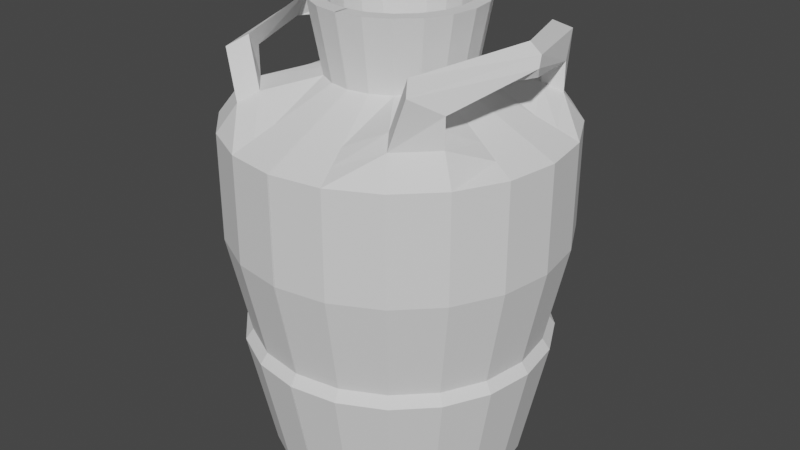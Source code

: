 # Source: vaso1.blend  (saved by Blender 3.2.14; exported with 4.5.12 LTS)
import bpy
from mathutils import Matrix  # noqa: F401  (used for matrix-valued properties, if any)

bpy.ops.wm.read_factory_settings(use_empty=True)
scene = bpy.context.scene
scene.name = 'Scene'

# ---- collections
col_collection = bpy.data.collections.new('Collection'); scene.collection.children.link(col_collection)

# ---- world
world_world = bpy.data.worlds.new('World'); scene.world = world_world
world_world.use_nodes = True; world_world.node_tree.nodes.clear()
_N = world_world.node_tree.nodes; _L = world_world.node_tree.links
n0 = _N.new('ShaderNodeOutputWorld'); n0.name = 'World Output'; n0.location = (300, 300)
n1 = _N.new('ShaderNodeBackground'); n1.name = 'Background'; n1.location = (10, 300)
n1.inputs[0].default_value = (0.05088, 0.05088, 0.05088, 1.0)
_L.new(n1.outputs[0], n0.inputs[0])
n0.is_active_output = True
world_world.color = (0.05088, 0.05088, 0.05088)
world_world.use_sun_shadow = False
world_world.sun_shadow_jitter_overblur = 0.0

# ---- meshes
me_cylinder = bpy.data.meshes.new('Cylinder')
me_cylinder.from_pydata([(-0.001852, 0.6362, -1.025), (-0.001591, 0.8665, 1.0), (0.236, 0.5983, -1.025), (0.3074, 0.8172, 1.0), (0.4504, 0.4887, -1.025), (0.586, 0.6748, 1.0), (0.6205, 0.3182, -1.025), (0.807, 0.4533, 1.0), (0.7296, 0.1035, -1.025), (0.9487, 0.1744, 1.0), (0.767, -0.1344, -1.025), (0.9973, -0.1347, 1.0), (0.7291, -0.3722, -1.025), (0.948, -0.4436, 1.0), (0.6195, -0.5867, -1.025), (0.8056, -0.7222, 1.0), (0.449, -0.7568, -1.025), (0.5841, -0.9432, 1.0), (0.2343, -0.8659, -1.025), (0.3052, -1.085, 1.0), (-0.003601, -0.9033, -1.025), (-0.003862, -1.134, 1.0), (-0.001591, 0.8665, 0.3693), (0.3074, 0.8172, 0.3693), (0.586, 0.6748, 0.3693), (0.807, 0.4533, 0.3693), (0.9487, 0.1744, 0.3693), (0.9973, -0.1347, 0.3693), (0.948, -0.4436, 0.3693), (0.8056, -0.7222, 0.3693), (0.5841, -0.9432, 0.3693), (0.3052, -1.085, 0.3693), (-0.003862, -1.134, 0.3693), (-0.002252, 0.2843, 1.271), (-0.003201, -0.5514, 1.271), (0.1259, -0.5311, 1.271), (0.2425, -0.4718, 1.271), (0.335, -0.3795, 1.271), (0.3945, -0.2631, 1.271), (0.4151, -0.134, 1.271), (0.3948, -0.004881, 1.271), (0.3356, 0.1117, 1.271), (0.2432, 0.2042, 1.271), (0.1268, 0.2637, 1.271), (-0.002166, 0.3604, 1.69), (-0.003288, -0.6275, 1.69), (0.1494, -0.6035, 1.69), (0.2872, -0.5335, 1.69), (0.3966, -0.4243, 1.69), (0.4669, -0.2867, 1.69), (0.4912, -0.1341, 1.69), (0.4672, 0.01857, 1.69), (0.3972, 0.1563, 1.69), (0.2881, 0.2658, 1.69), (0.1504, 0.3361, 1.69), (-0.002261, 0.2763, 1.69), (-0.003192, -0.5434, 1.69), (0.1235, -0.5235, 1.69), (0.2378, -0.4654, 1.69), (0.3286, -0.3748, 1.69), (0.3869, -0.2606, 1.69), (0.4072, -0.134, 1.69), (0.3872, -0.007326, 1.69), (0.3291, 0.107, 1.69), (0.2386, 0.1978, 1.69), (0.1244, 0.2561, 1.69), (-0.002379, 0.1727, 0.59), (-0.003074, -0.4398, 0.59), (0.09159, -0.4249, 0.59), (0.177, -0.3815, 0.59), (0.2449, -0.3138, 0.59), (0.2885, -0.2285, 0.59), (0.3035, -0.1339, 0.59), (0.2887, -0.03923, 0.59), (0.2453, 0.0462, 0.59), (0.1776, 0.114, 0.59), (0.09225, 0.1576, 0.59), (-0.001867, 0.623, 1.113), (-0.003586, -0.8901, 1.113), (0.2302, -0.8533, 1.113), (0.4413, -0.7461, 1.215), (0.6088, -0.5789, 1.215), (0.7165, -0.3681, 1.113), (0.7538, -0.1344, 1.113), (0.717, 0.09942, 1.113), (0.6098, 0.3104, 1.215), (0.4426, 0.478, 1.215), (0.2319, 0.5857, 1.113), (-0.001729, 0.7447, 1.057), (-0.003724, -1.012, 1.057), (0.2677, -0.9691, 1.057), (0.5127, -0.8447, 1.159), (0.7072, -0.6506, 1.159), (0.8322, -0.4059, 1.057), (0.8755, -0.1345, 1.057), (0.8329, 0.1369, 1.057), (0.7084, 0.3819, 1.159), (0.5143, 0.5764, 1.159), (0.2696, 0.7014, 1.057), (0.531, -0.7171, 1.496), (0.6088, -0.5789, 1.39), (0.6098, 0.3104, 1.39), (0.5323, 0.507, 1.496), (0.6024, -0.8156, 1.44), (0.7072, -0.6506, 1.333), (0.7084, 0.3819, 1.333), (0.604, 0.6054, 1.44), (-0.00168, 0.7885, -0.2899), (0.2832, 0.743, -0.2899), (0.5401, 0.6117, -0.2899), (0.7438, 0.4075, -0.2899), (0.8745, 0.1504, -0.2899), (0.9193, -0.1346, -0.2899), (0.8738, -0.4194, -0.2899), (0.7426, -0.6763, -0.2899), (0.5384, -0.8801, -0.2899), (0.2812, -1.011, -0.2899), (-0.003774, -1.056, -0.2899), (-0.001731, 0.7429, -0.2276), (0.2691, 0.6997, -0.2276), (0.5132, 0.5749, -0.2276), (0.7069, 0.3808, -0.2276), (0.8311, 0.1363, -0.2276), (0.8737, -0.1345, -0.2276), (0.8305, -0.4053, -0.2276), (0.7058, -0.6495, -0.2276), (0.5116, -0.8432, -0.2276), (0.2672, -0.9674, -0.2276), (-0.003722, -1.01, -0.2276), (0.8203, -0.03482, 1.497), (0.7488, -0.03473, 1.554), (0.8451, -0.08991, 1.446), (0.8265, -0.06396, 1.39), (0.001852, 0.6362, -1.025), (0.001591, 0.8665, 1.0), (-0.236, 0.5983, -1.025), (-0.3074, 0.8172, 1.0), (-0.4504, 0.4887, -1.025), (-0.586, 0.6748, 1.0), (-0.6205, 0.3182, -1.025), (-0.807, 0.4533, 1.0), (-0.7296, 0.1035, -1.025), (-0.9487, 0.1744, 1.0), (-0.767, -0.1344, -1.025), (-0.9973, -0.1347, 1.0), (-0.7291, -0.3722, -1.025), (-0.948, -0.4436, 1.0), (-0.6195, -0.5867, -1.025), (-0.8056, -0.7222, 1.0), (-0.449, -0.7568, -1.025), (-0.5841, -0.9432, 1.0), (-0.2343, -0.8659, -1.025), (-0.3052, -1.085, 1.0), (0.003601, -0.9033, -1.025), (0.003862, -1.134, 1.0), (0.001591, 0.8665, 0.3693), (-0.3074, 0.8172, 0.3693), (-0.586, 0.6748, 0.3693), (-0.807, 0.4533, 0.3693), (-0.9487, 0.1744, 0.3693), (-0.9973, -0.1347, 0.3693), (-0.948, -0.4436, 0.3693), (-0.8056, -0.7222, 0.3693), (-0.5841, -0.9432, 0.3693), (-0.3052, -1.085, 0.3693), (0.003862, -1.134, 0.3693), (0.002252, 0.2843, 1.271), (0.003201, -0.5514, 1.271), (-0.1259, -0.5311, 1.271), (-0.2425, -0.4718, 1.271), (-0.335, -0.3795, 1.271), (-0.3945, -0.2631, 1.271), (-0.4151, -0.134, 1.271), (-0.3948, -0.004881, 1.271), (-0.3356, 0.1117, 1.271), (-0.2432, 0.2042, 1.271), (-0.1268, 0.2637, 1.271), (0.002166, 0.3604, 1.69), (0.003288, -0.6275, 1.69), (-0.1494, -0.6035, 1.69), (-0.2872, -0.5335, 1.69), (-0.3966, -0.4243, 1.69), (-0.4669, -0.2867, 1.69), (-0.4912, -0.1341, 1.69), (-0.4672, 0.01857, 1.69), (-0.3972, 0.1563, 1.69), (-0.2881, 0.2658, 1.69), (-0.1504, 0.3361, 1.69), (0.002261, 0.2763, 1.69), (0.003192, -0.5434, 1.69), (-0.1235, -0.5235, 1.69), (-0.2378, -0.4654, 1.69), (-0.3286, -0.3748, 1.69), (-0.3869, -0.2606, 1.69), (-0.4072, -0.134, 1.69), (-0.3872, -0.007326, 1.69), (-0.3291, 0.107, 1.69), (-0.2386, 0.1978, 1.69), (-0.1244, 0.2561, 1.69), (0.002379, 0.1727, 0.59), (0.003074, -0.4398, 0.59), (-0.09159, -0.4249, 0.59), (-0.177, -0.3815, 0.59), (-0.2449, -0.3138, 0.59), (-0.2885, -0.2285, 0.59), (-0.3035, -0.1339, 0.59), (-0.2887, -0.03923, 0.59), (-0.2453, 0.0462, 0.59), (-0.1776, 0.114, 0.59), (-0.09225, 0.1576, 0.59), (0.001867, 0.623, 1.113), (0.003586, -0.8901, 1.113), (-0.2302, -0.8533, 1.113), (-0.4413, -0.7461, 1.215), (-0.6088, -0.5789, 1.215), (-0.7165, -0.3681, 1.113), (-0.7538, -0.1344, 1.113), (-0.717, 0.09942, 1.113), (-0.6098, 0.3104, 1.215), (-0.4426, 0.478, 1.215), (-0.2319, 0.5857, 1.113), (0.001729, 0.7447, 1.057), (0.003724, -1.012, 1.057), (-0.2677, -0.9691, 1.057), (-0.5127, -0.8447, 1.159), (-0.7072, -0.6506, 1.159), (-0.8322, -0.4059, 1.057), (-0.8755, -0.1345, 1.057), (-0.8329, 0.1369, 1.057), (-0.7084, 0.3819, 1.159), (-0.5143, 0.5764, 1.159), (-0.2696, 0.7014, 1.057), (-0.531, -0.7171, 1.496), (-0.6088, -0.5789, 1.39), (-0.6098, 0.3104, 1.39), (-0.5323, 0.507, 1.496), (-0.6024, -0.8156, 1.44), (-0.7072, -0.6506, 1.333), (-0.7084, 0.3819, 1.333), (-0.604, 0.6054, 1.44), (0.00168, 0.7885, -0.2899), (-0.2832, 0.743, -0.2899), (-0.5401, 0.6117, -0.2899), (-0.7438, 0.4075, -0.2899), (-0.8745, 0.1504, -0.2899), (-0.9193, -0.1346, -0.2899), (-0.8738, -0.4194, -0.2899), (-0.7426, -0.6763, -0.2899), (-0.5384, -0.8801, -0.2899), (-0.2812, -1.011, -0.2899), (0.003774, -1.056, -0.2899), (0.001731, 0.7429, -0.2276), (-0.2691, 0.6997, -0.2276), (-0.5132, 0.5749, -0.2276), (-0.7069, 0.3808, -0.2276), (-0.8311, 0.1363, -0.2276), (-0.8737, -0.1345, -0.2276), (-0.8305, -0.4053, -0.2276), (-0.7058, -0.6495, -0.2276), (-0.5116, -0.8432, -0.2276), (-0.2672, -0.9674, -0.2276), (0.003722, -1.01, -0.2276), (-0.8203, -0.03482, 1.497), (-0.7488, -0.03473, 1.554), (-0.8451, -0.08991, 1.446), (-0.8265, -0.06396, 1.39)], [], [(22, 1, 3, 23), (23, 3, 5, 24), (24, 5, 7, 25), (25, 7, 9, 26), (26, 9, 11, 27), (27, 11, 13, 28), (28, 13, 15, 29), (29, 15, 17, 30), (30, 17, 19, 31), (31, 19, 21, 32), (37, 38, 49, 48), (127, 31, 32, 128), (126, 30, 31, 127), (125, 29, 30, 126), (124, 28, 29, 125), (123, 27, 28, 124), (122, 26, 27, 123), (121, 25, 26, 122), (120, 24, 25, 121), (119, 23, 24, 120), (118, 22, 23, 119), (78, 79, 35, 34), (79, 80, 36, 35), (80, 81, 37, 36), (81, 82, 38, 37), (82, 83, 39, 38), (83, 84, 40, 39), (84, 85, 41, 40), (85, 86, 42, 41), (86, 87, 43, 42), (87, 77, 33, 43), (38, 39, 50, 49), (43, 33, 44, 54), (39, 40, 51, 50), (40, 41, 52, 51), (41, 42, 53, 52), (34, 35, 46, 45), (42, 43, 54, 53), (35, 36, 47, 46), (36, 37, 48, 47), (45, 46, 57, 56), (46, 47, 58, 57), (47, 48, 59, 58), (48, 49, 60, 59), (49, 50, 61, 60), (50, 51, 62, 61), (51, 52, 63, 62), (52, 53, 64, 63), (53, 54, 65, 64), (54, 44, 55, 65), (56, 57, 68, 67), (57, 58, 69, 68), (58, 59, 70, 69), (59, 60, 71, 70), (60, 61, 72, 71), (61, 62, 73, 72), (62, 63, 74, 73), (63, 64, 75, 74), (64, 65, 76, 75), (65, 55, 66, 76), (98, 88, 77, 87), (97, 98, 87, 86), (92, 81, 100, 104), (95, 96, 85, 84), (94, 95, 84, 83), (93, 94, 83, 82), (92, 93, 82, 81), (91, 92, 104, 103), (90, 91, 80, 79), (89, 90, 79, 78), (81, 80, 99, 100), (80, 91, 103, 99), (21, 19, 90, 89), (19, 17, 91, 90), (17, 15, 92, 91), (15, 13, 93, 92), (13, 11, 94, 93), (11, 9, 95, 94), (9, 7, 96, 95), (7, 5, 97, 96), (5, 3, 98, 97), (3, 1, 88, 98), (105, 106, 102, 101), (103, 104, 100, 99), (86, 85, 101, 102), (85, 96, 105, 101), (96, 97, 106, 105), (97, 86, 102, 106), (0, 107, 108, 2), (2, 108, 109, 4), (4, 109, 110, 6), (6, 110, 111, 8), (8, 111, 112, 10), (10, 112, 113, 12), (12, 113, 114, 14), (14, 114, 115, 16), (16, 115, 116, 18), (18, 116, 117, 20), (107, 118, 119, 108), (108, 119, 120, 109), (109, 120, 121, 110), (110, 121, 122, 111), (111, 122, 123, 112), (112, 123, 124, 113), (113, 124, 125, 114), (114, 125, 126, 115), (115, 126, 127, 116), (116, 127, 128, 117), (129, 103, 99, 130), (131, 104, 103, 129), (130, 99, 100, 132), (131, 105, 101, 132), (104, 131, 132, 100), (102, 130, 132, 101), (105, 131, 129, 106), (106, 129, 130, 102), (0, 2, 18, 20), (2, 4, 16, 18), (4, 6, 14, 16), (6, 8, 12, 14), (10, 12, 8), (155, 156, 136, 134), (156, 157, 138, 136), (157, 158, 140, 138), (158, 159, 142, 140), (159, 160, 144, 142), (160, 161, 146, 144), (161, 162, 148, 146), (162, 163, 150, 148), (163, 164, 152, 150), (164, 165, 154, 152), (170, 181, 182, 171), (260, 261, 165, 164), (259, 260, 164, 163), (258, 259, 163, 162), (257, 258, 162, 161), (256, 257, 161, 160), (255, 256, 160, 159), (254, 255, 159, 158), (253, 254, 158, 157), (252, 253, 157, 156), (251, 252, 156, 155), (211, 167, 168, 212), (212, 168, 169, 213), (213, 169, 170, 214), (214, 170, 171, 215), (215, 171, 172, 216), (216, 172, 173, 217), (217, 173, 174, 218), (218, 174, 175, 219), (219, 175, 176, 220), (220, 176, 166, 210), (171, 182, 183, 172), (176, 187, 177, 166), (172, 183, 184, 173), (173, 184, 185, 174), (174, 185, 186, 175), (167, 178, 179, 168), (175, 186, 187, 176), (168, 179, 180, 169), (169, 180, 181, 170), (178, 189, 190, 179), (179, 190, 191, 180), (180, 191, 192, 181), (181, 192, 193, 182), (182, 193, 194, 183), (183, 194, 195, 184), (184, 195, 196, 185), (185, 196, 197, 186), (186, 197, 198, 187), (187, 198, 188, 177), (189, 200, 201, 190), (190, 201, 202, 191), (191, 202, 203, 192), (192, 203, 204, 193), (193, 204, 205, 194), (194, 205, 206, 195), (195, 206, 207, 196), (196, 207, 208, 197), (197, 208, 209, 198), (198, 209, 199, 188), (231, 220, 210, 221), (230, 219, 220, 231), (225, 237, 233, 214), (228, 217, 218, 229), (227, 216, 217, 228), (226, 215, 216, 227), (225, 214, 215, 226), (224, 236, 237, 225), (223, 212, 213, 224), (222, 211, 212, 223), (214, 233, 232, 213), (213, 232, 236, 224), (154, 222, 223, 152), (152, 223, 224, 150), (150, 224, 225, 148), (148, 225, 226, 146), (146, 226, 227, 144), (144, 227, 228, 142), (142, 228, 229, 140), (140, 229, 230, 138), (138, 230, 231, 136), (136, 231, 221, 134), (238, 234, 235, 239), (236, 232, 233, 237), (219, 235, 234, 218), (218, 234, 238, 229), (229, 238, 239, 230), (230, 239, 235, 219), (133, 135, 241, 240), (135, 137, 242, 241), (137, 139, 243, 242), (139, 141, 244, 243), (141, 143, 245, 244), (143, 145, 246, 245), (145, 147, 247, 246), (147, 149, 248, 247), (149, 151, 249, 248), (151, 153, 250, 249), (240, 241, 252, 251), (241, 242, 253, 252), (242, 243, 254, 253), (243, 244, 255, 254), (244, 245, 256, 255), (245, 246, 257, 256), (246, 247, 258, 257), (247, 248, 259, 258), (248, 249, 260, 259), (249, 250, 261, 260), (262, 263, 232, 236), (264, 262, 236, 237), (263, 265, 233, 232), (264, 265, 234, 238), (237, 233, 265, 264), (235, 234, 265, 263), (238, 239, 262, 264), (239, 235, 263, 262), (133, 153, 151, 135), (135, 151, 149, 137), (137, 149, 147, 139), (139, 147, 145, 141), (143, 141, 145)])
_uv = me_cylinder.uv_layers.new(name='UVMap')
_uv.uv.foreach_set('vector', [0.95, 0.8423, 0.95, 1.0, 0.9, 1.0, 0.9, 0.8423, 0.9, 0.8423, 0.9, 1.0, 0.85, 1.0, 0.85, 0.8423, 0.85, 0.8423, 0.85, 1.0, 0.8, 1.0, 0.8, 0.8423, 0.8, 0.8423, 0.8, 1.0, 0.75, 1.0, 0.75, 0.8423, 0.75, 0.8423, 0.75, 1.0, 0.7, 1.0, 0.7, 0.8423, 0.7, 0.8423, 0.7, 1.0, 0.65, 1.0, 0.65, 0.8423, 0.65, 0.8423, 0.65, 1.0, 0.6, 1.0, 0.6, 0.8423, 0.6, 0.8423, 0.6, 1.0, 0.55, 1.0, 0.55, 0.8423, 0.55, 0.8423, 0.55, 1.0, 0.5, 1.0, 0.5, 0.8423, 0.5, 0.8423, 0.5, 1.0, 0.45, 1.0, 0.45, 0.8423, 0.3089, 0.1689, 0.3311, 0.1911, 0.3311, 0.1911, 0.3089, 0.1689, 0.5, 0.6931, 0.5, 0.8423, 0.45, 0.8423, 0.45, 0.6931, 0.55, 0.6931, 0.55, 0.8423, 0.5, 0.8423, 0.5, 0.6931, 0.6, 0.6931, 0.6, 0.8423, 0.55, 0.8423, 0.55, 0.6931, 0.65, 0.6931, 0.65, 0.8423, 0.6, 0.8423, 0.6, 0.6931, 0.7, 0.6931, 0.7, 0.8423, 0.65, 0.8423, 0.65, 0.6931, 0.75, 0.6931, 0.75, 0.8423, 0.7, 0.8423, 0.7, 0.6931, 0.8, 0.6931, 0.8, 0.8423, 0.75, 0.8423, 0.75, 0.6931, 0.85, 0.6931, 0.85, 0.8423, 0.8, 0.8423, 0.8, 0.6931, 0.9, 0.6931, 0.9, 0.8423, 0.85, 0.8423, 0.85, 0.6931, 0.95, 0.6931, 0.95, 0.8423, 0.9, 0.8423, 0.9, 0.6931, 0.1939, 0.07732, 0.25, 0.06843, 0.25, 0.1497, 0.219, 0.1546, 0.25, 0.06843, 0.3061, 0.07732, 0.281, 0.1546, 0.25, 0.1497, 0.3061, 0.07732, 0.3567, 0.1031, 0.3089, 0.1689, 0.281, 0.1546, 0.3567, 0.1031, 0.3969, 0.1433, 0.3311, 0.1911, 0.3089, 0.1689, 0.3969, 0.1433, 0.4227, 0.1939, 0.3454, 0.219, 0.3311, 0.1911, 0.4227, 0.1939, 0.4316, 0.25, 0.3503, 0.25, 0.3454, 0.219, 0.4316, 0.25, 0.4227, 0.3061, 0.3454, 0.281, 0.3503, 0.25, 0.4227, 0.3061, 0.3969, 0.3567, 0.3311, 0.3089, 0.3454, 0.281, 0.3969, 0.3567, 0.3567, 0.3969, 0.3089, 0.3311, 0.3311, 0.3089, 0.3567, 0.3969, 0.3061, 0.4227, 0.281, 0.3454, 0.3089, 0.3311, 0.3311, 0.1911, 0.3454, 0.219, 0.3454, 0.219, 0.3311, 0.1911, 0.3089, 0.3311, 0.281, 0.3454, 0.281, 0.3454, 0.3089, 0.3311, 0.3454, 0.219, 0.3503, 0.25, 0.3503, 0.25, 0.3454, 0.219, 0.3503, 0.25, 0.3454, 0.281, 0.3454, 0.281, 0.3503, 0.25, 0.3454, 0.281, 0.3311, 0.3089, 0.3311, 0.3089, 0.3454, 0.281, 0.219, 0.1546, 0.25, 0.1497, 0.25, 0.1497, 0.219, 0.1546, 0.3311, 0.3089, 0.3089, 0.3311, 0.3089, 0.3311, 0.3311, 0.3089, 0.25, 0.1497, 0.281, 0.1546, 0.281, 0.1546, 0.25, 0.1497, 0.281, 0.1546, 0.3089, 0.1689, 0.3089, 0.1689, 0.281, 0.1546, 0.219, 0.1546, 0.25, 0.1497, 0.25, 0.1668, 0.2243, 0.1709, 0.25, 0.1497, 0.281, 0.1546, 0.2757, 0.1709, 0.25, 0.1668, 0.281, 0.1546, 0.3089, 0.1689, 0.2989, 0.1827, 0.2757, 0.1709, 0.3089, 0.1689, 0.3311, 0.1911, 0.3173, 0.2011, 0.2989, 0.1827, 0.3311, 0.1911, 0.3454, 0.219, 0.3291, 0.2243, 0.3173, 0.2011, 0.3454, 0.219, 0.3503, 0.25, 0.3332, 0.25, 0.3291, 0.2243, 0.3503, 0.25, 0.3454, 0.281, 0.3291, 0.2757, 0.3332, 0.25, 0.3454, 0.281, 0.3311, 0.3089, 0.3173, 0.2989, 0.3291, 0.2757, 0.3311, 0.3089, 0.3089, 0.3311, 0.2989, 0.3173, 0.3173, 0.2989, 0.3089, 0.3311, 0.281, 0.3454, 0.2757, 0.3291, 0.2989, 0.3173, 0.2243, 0.1709, 0.25, 0.1668, 0.25, 0.1765, 0.2273, 0.1801, 0.25, 0.1668, 0.2757, 0.1709, 0.2727, 0.1801, 0.25, 0.1765, 0.2757, 0.1709, 0.2989, 0.1827, 0.2932, 0.1905, 0.2727, 0.1801, 0.2989, 0.1827, 0.3173, 0.2011, 0.3095, 0.2068, 0.2932, 0.1905, 0.3173, 0.2011, 0.3291, 0.2243, 0.3199, 0.2273, 0.3095, 0.2068, 0.3291, 0.2243, 0.3332, 0.25, 0.3235, 0.25, 0.3199, 0.2273, 0.3332, 0.25, 0.3291, 0.2757, 0.3199, 0.2727, 0.3235, 0.25, 0.3291, 0.2757, 0.3173, 0.2989, 0.3095, 0.2932, 0.3199, 0.2727, 0.3173, 0.2989, 0.2989, 0.3173, 0.2932, 0.3095, 0.3095, 0.2932, 0.2989, 0.3173, 0.2757, 0.3291, 0.2727, 0.3199, 0.2932, 0.3095, 0.3739, 0.4205, 0.3151, 0.4505, 0.3061, 0.4227, 0.3567, 0.3969, 0.4205, 0.3739, 0.3739, 0.4205, 0.3567, 0.3969, 0.3969, 0.3567, 0.3739, 0.07947, 0.3567, 0.1031, 0.3567, 0.1031, 0.3739, 0.07947, 0.4608, 0.25, 0.4505, 0.3151, 0.4227, 0.3061, 0.4316, 0.25, 0.4505, 0.1849, 0.4608, 0.25, 0.4316, 0.25, 0.4227, 0.1939, 0.4205, 0.1261, 0.4505, 0.1849, 0.4227, 0.1939, 0.3969, 0.1433, 0.3739, 0.07947, 0.4205, 0.1261, 0.3969, 0.1433, 0.3567, 0.1031, 0.3151, 0.04953, 0.3739, 0.07947, 0.3739, 0.07947, 0.3151, 0.04953, 0.25, 0.03922, 0.3151, 0.04953, 0.3061, 0.07732, 0.25, 0.06843, 0.1849, 0.04953, 0.25, 0.03922, 0.25, 0.06843, 0.1939, 0.07732, 0.3567, 0.1031, 0.3061, 0.07732, 0.3061, 0.07732, 0.3567, 0.1031, 0.3061, 0.07732, 0.3151, 0.04953, 0.3151, 0.04953, 0.3061, 0.07732, 0.1758, 0.02175, 0.25, 0.01, 0.25, 0.03922, 0.1849, 0.04953, 0.25, 0.01, 0.3242, 0.02175, 0.3151, 0.04953, 0.25, 0.03922, 0.3242, 0.02175, 0.3911, 0.05584, 0.3739, 0.07947, 0.3151, 0.04953, 0.3911, 0.05584, 0.4442, 0.1089, 0.4205, 0.1261, 0.3739, 0.07947, 0.4442, 0.1089, 0.4783, 0.1758, 0.4505, 0.1849, 0.4205, 0.1261, 0.4783, 0.1758, 0.49, 0.25, 0.4608, 0.25, 0.4505, 0.1849, 0.49, 0.25, 0.4783, 0.3242, 0.4505, 0.3151, 0.4608, 0.25, 0.4783, 0.3242, 0.4442, 0.3911, 0.4205, 0.3739, 0.4505, 0.3151, 0.4442, 0.3911, 0.3911, 0.4442, 0.3739, 0.4205, 0.4205, 0.3739, 0.3911, 0.4442, 0.3242, 0.4783, 0.3151, 0.4505, 0.3739, 0.4205, 0.4505, 0.3151, 0.4205, 0.3739, 0.3969, 0.3567, 0.4227, 0.3061, 0.3151, 0.04953, 0.3739, 0.07947, 0.3567, 0.1031, 0.3061, 0.07732, 0.3969, 0.3567, 0.4227, 0.3061, 0.4227, 0.3061, 0.3969, 0.3567, 0.4227, 0.3061, 0.4505, 0.3151, 0.4505, 0.3151, 0.4227, 0.3061, 0.4505, 0.3151, 0.4205, 0.3739, 0.4205, 0.3739, 0.4505, 0.3151, 0.4205, 0.3739, 0.3969, 0.3567, 0.3969, 0.3567, 0.4205, 0.3739, 0.95, 0.5, 0.95, 0.6712, 0.9, 0.6712, 0.9, 0.5, 0.9, 0.5, 0.9, 0.6712, 0.85, 0.6712, 0.85, 0.5, 0.85, 0.5, 0.85, 0.6712, 0.8, 0.6712, 0.8, 0.5, 0.8, 0.5, 0.8, 0.6712, 0.75, 0.6712, 0.75, 0.5, 0.75, 0.5, 0.75, 0.6712, 0.7, 0.6712, 0.7, 0.5, 0.7, 0.5, 0.7, 0.6712, 0.65, 0.6712, 0.65, 0.5, 0.65, 0.5, 0.65, 0.6712, 0.6, 0.6712, 0.6, 0.5, 0.6, 0.5, 0.6, 0.6712, 0.55, 0.6712, 0.55, 0.5, 0.55, 0.5, 0.55, 0.6712, 0.5, 0.6712, 0.5, 0.5, 0.5, 0.5, 0.5, 0.6712, 0.45, 0.6712, 0.45, 0.5, 0.95, 0.6712, 0.95, 0.6931, 0.9, 0.6931, 0.9, 0.6712, 0.9, 0.6712, 0.9, 0.6931, 0.85, 0.6931, 0.85, 0.6712, 0.85, 0.6712, 0.85, 0.6931, 0.8, 0.6931, 0.8, 0.6712, 0.8, 0.6712, 0.8, 0.6931, 0.75, 0.6931, 0.75, 0.6712, 0.75, 0.6712, 0.75, 0.6931, 0.7, 0.6931, 0.7, 0.6712, 0.7, 0.6712, 0.7, 0.6931, 0.65, 0.6931, 0.65, 0.6712, 0.65, 0.6712, 0.65, 0.6931, 0.6, 0.6931, 0.6, 0.6712, 0.6, 0.6712, 0.6, 0.6931, 0.55, 0.6931, 0.55, 0.6712, 0.55, 0.6712, 0.55, 0.6931, 0.5, 0.6931, 0.5, 0.6712, 0.5, 0.6712, 0.5, 0.6931, 0.45, 0.6931, 0.45, 0.6712, 0.3678, 0.2117, 0.3151, 0.04953, 0.3061, 0.07732, 0.3515, 0.217, 0.0, 0.0, 0.0, 0.0, 0.0, 0.0, 0.0, 0.0, 0.0, 0.0, 0.0, 0.0, 0.0, 0.0, 0.0, 0.0, 0.0, 0.0, 0.0, 0.0, 0.0, 0.0, 0.0, 0.0, 0.0, 0.0, 0.0, 0.0, 0.0, 0.0, 0.0, 0.0, 0.0, 0.0, 0.0, 0.0, 0.0, 0.0, 0.0, 0.0, 0.0, 0.0, 0.0, 0.0, 0.0, 0.0, 0.0, 0.0, 0.4205, 0.3739, 0.3678, 0.2117, 0.3515, 0.217, 0.3969, 0.3567, 0.95, 0.5, 0.9, 0.5, 0.5, 0.5, 0.45, 0.5, 0.9, 0.5, 0.85, 0.5, 0.55, 0.5, 0.5, 0.5, 0.85, 0.5, 0.8, 0.5, 0.6, 0.5, 0.55, 0.5, 0.8, 0.5, 0.75, 0.5, 0.65, 0.5, 0.6, 0.5, 0.7, 0.5, 0.65, 0.5, 0.75, 0.5, 0.95, 0.8423, 0.9, 0.8423, 0.9, 1.0, 0.95, 1.0, 0.9, 0.8423, 0.85, 0.8423, 0.85, 1.0, 0.9, 1.0, 0.85, 0.8423, 0.8, 0.8423, 0.8, 1.0, 0.85, 1.0, 0.8, 0.8423, 0.75, 0.8423, 0.75, 1.0, 0.8, 1.0, 0.75, 0.8423, 0.7, 0.8423, 0.7, 1.0, 0.75, 1.0, 0.7, 0.8423, 0.65, 0.8423, 0.65, 1.0, 0.7, 1.0, 0.65, 0.8423, 0.6, 0.8423, 0.6, 1.0, 0.65, 1.0, 0.6, 0.8423, 0.55, 0.8423, 0.55, 1.0, 0.6, 1.0, 0.55, 0.8423, 0.5, 0.8423, 0.5, 1.0, 0.55, 1.0, 0.5, 0.8423, 0.45, 0.8423, 0.45, 1.0, 0.5, 1.0, 0.3089, 0.1689, 0.3089, 0.1689, 0.3311, 0.1911, 0.3311, 0.1911, 0.5, 0.6931, 0.45, 0.6931, 0.45, 0.8423, 0.5, 0.8423, 0.55, 0.6931, 0.5, 0.6931, 0.5, 0.8423, 0.55, 0.8423, 0.6, 0.6931, 0.55, 0.6931, 0.55, 0.8423, 0.6, 0.8423, 0.65, 0.6931, 0.6, 0.6931, 0.6, 0.8423, 0.65, 0.8423, 0.7, 0.6931, 0.65, 0.6931, 0.65, 0.8423, 0.7, 0.8423, 0.75, 0.6931, 0.7, 0.6931, 0.7, 0.8423, 0.75, 0.8423, 0.8, 0.6931, 0.75, 0.6931, 0.75, 0.8423, 0.8, 0.8423, 0.85, 0.6931, 0.8, 0.6931, 0.8, 0.8423, 0.85, 0.8423, 0.9, 0.6931, 0.85, 0.6931, 0.85, 0.8423, 0.9, 0.8423, 0.95, 0.6931, 0.9, 0.6931, 0.9, 0.8423, 0.95, 0.8423, 0.1939, 0.07732, 0.219, 0.1546, 0.25, 0.1497, 0.25, 0.06843, 0.25, 0.06843, 0.25, 0.1497, 0.281, 0.1546, 0.3061, 0.07732, 0.3061, 0.07732, 0.281, 0.1546, 0.3089, 0.1689, 0.3567, 0.1031, 0.3567, 0.1031, 0.3089, 0.1689, 0.3311, 0.1911, 0.3969, 0.1433, 0.3969, 0.1433, 0.3311, 0.1911, 0.3454, 0.219, 0.4227, 0.1939, 0.4227, 0.1939, 0.3454, 0.219, 0.3503, 0.25, 0.4316, 0.25, 0.4316, 0.25, 0.3503, 0.25, 0.3454, 0.281, 0.4227, 0.3061, 0.4227, 0.3061, 0.3454, 0.281, 0.3311, 0.3089, 0.3969, 0.3567, 0.3969, 0.3567, 0.3311, 0.3089, 0.3089, 0.3311, 0.3567, 0.3969, 0.3567, 0.3969, 0.3089, 0.3311, 0.281, 0.3454, 0.3061, 0.4227, 0.3311, 0.1911, 0.3311, 0.1911, 0.3454, 0.219, 0.3454, 0.219, 0.3089, 0.3311, 0.3089, 0.3311, 0.281, 0.3454, 0.281, 0.3454, 0.3454, 0.219, 0.3454, 0.219, 0.3503, 0.25, 0.3503, 0.25, 0.3503, 0.25, 0.3503, 0.25, 0.3454, 0.281, 0.3454, 0.281, 0.3454, 0.281, 0.3454, 0.281, 0.3311, 0.3089, 0.3311, 0.3089, 0.219, 0.1546, 0.219, 0.1546, 0.25, 0.1497, 0.25, 0.1497, 0.3311, 0.3089, 0.3311, 0.3089, 0.3089, 0.3311, 0.3089, 0.3311, 0.25, 0.1497, 0.25, 0.1497, 0.281, 0.1546, 0.281, 0.1546, 0.281, 0.1546, 0.281, 0.1546, 0.3089, 0.1689, 0.3089, 0.1689, 0.219, 0.1546, 0.2243, 0.1709, 0.25, 0.1668, 0.25, 0.1497, 0.25, 0.1497, 0.25, 0.1668, 0.2757, 0.1709, 0.281, 0.1546, 0.281, 0.1546, 0.2757, 0.1709, 0.2989, 0.1827, 0.3089, 0.1689, 0.3089, 0.1689, 0.2989, 0.1827, 0.3173, 0.2011, 0.3311, 0.1911, 0.3311, 0.1911, 0.3173, 0.2011, 0.3291, 0.2243, 0.3454, 0.219, 0.3454, 0.219, 0.3291, 0.2243, 0.3332, 0.25, 0.3503, 0.25, 0.3503, 0.25, 0.3332, 0.25, 0.3291, 0.2757, 0.3454, 0.281, 0.3454, 0.281, 0.3291, 0.2757, 0.3173, 0.2989, 0.3311, 0.3089, 0.3311, 0.3089, 0.3173, 0.2989, 0.2989, 0.3173, 0.3089, 0.3311, 0.3089, 0.3311, 0.2989, 0.3173, 0.2757, 0.3291, 0.281, 0.3454, 0.2243, 0.1709, 0.2273, 0.1801, 0.25, 0.1765, 0.25, 0.1668, 0.25, 0.1668, 0.25, 0.1765, 0.2727, 0.1801, 0.2757, 0.1709, 0.2757, 0.1709, 0.2727, 0.1801, 0.2932, 0.1905, 0.2989, 0.1827, 0.2989, 0.1827, 0.2932, 0.1905, 0.3095, 0.2068, 0.3173, 0.2011, 0.3173, 0.2011, 0.3095, 0.2068, 0.3199, 0.2273, 0.3291, 0.2243, 0.3291, 0.2243, 0.3199, 0.2273, 0.3235, 0.25, 0.3332, 0.25, 0.3332, 0.25, 0.3235, 0.25, 0.3199, 0.2727, 0.3291, 0.2757, 0.3291, 0.2757, 0.3199, 0.2727, 0.3095, 0.2932, 0.3173, 0.2989, 0.3173, 0.2989, 0.3095, 0.2932, 0.2932, 0.3095, 0.2989, 0.3173, 0.2989, 0.3173, 0.2932, 0.3095, 0.2727, 0.3199, 0.2757, 0.3291, 0.3739, 0.4205, 0.3567, 0.3969, 0.3061, 0.4227, 0.3151, 0.4505, 0.4205, 0.3739, 0.3969, 0.3567, 0.3567, 0.3969, 0.3739, 0.4205, 0.3739, 0.07947, 0.3739, 0.07947, 0.3567, 0.1031, 0.3567, 0.1031, 0.4608, 0.25, 0.4316, 0.25, 0.4227, 0.3061, 0.4505, 0.3151, 0.4505, 0.1849, 0.4227, 0.1939, 0.4316, 0.25, 0.4608, 0.25, 0.4205, 0.1261, 0.3969, 0.1433, 0.4227, 0.1939, 0.4505, 0.1849, 0.3739, 0.07947, 0.3567, 0.1031, 0.3969, 0.1433, 0.4205, 0.1261, 0.3151, 0.04953, 0.3151, 0.04953, 0.3739, 0.07947, 0.3739, 0.07947, 0.25, 0.03922, 0.25, 0.06843, 0.3061, 0.07732, 0.3151, 0.04953, 0.1849, 0.04953, 0.1939, 0.07732, 0.25, 0.06843, 0.25, 0.03922, 0.3567, 0.1031, 0.3567, 0.1031, 0.3061, 0.07732, 0.3061, 0.07732, 0.3061, 0.07732, 0.3061, 0.07732, 0.3151, 0.04953, 0.3151, 0.04953, 0.1758, 0.02175, 0.1849, 0.04953, 0.25, 0.03922, 0.25, 0.01, 0.25, 0.01, 0.25, 0.03922, 0.3151, 0.04953, 0.3242, 0.02175, 0.3242, 0.02175, 0.3151, 0.04953, 0.3739, 0.07947, 0.3911, 0.05584, 0.3911, 0.05584, 0.3739, 0.07947, 0.4205, 0.1261, 0.4442, 0.1089, 0.4442, 0.1089, 0.4205, 0.1261, 0.4505, 0.1849, 0.4783, 0.1758, 0.4783, 0.1758, 0.4505, 0.1849, 0.4608, 0.25, 0.49, 0.25, 0.49, 0.25, 0.4608, 0.25, 0.4505, 0.3151, 0.4783, 0.3242, 0.4783, 0.3242, 0.4505, 0.3151, 0.4205, 0.3739, 0.4442, 0.3911, 0.4442, 0.3911, 0.4205, 0.3739, 0.3739, 0.4205, 0.3911, 0.4442, 0.3911, 0.4442, 0.3739, 0.4205, 0.3151, 0.4505, 0.3242, 0.4783, 0.4505, 0.3151, 0.4227, 0.3061, 0.3969, 0.3567, 0.4205, 0.3739, 0.3151, 0.04953, 0.3061, 0.07732, 0.3567, 0.1031, 0.3739, 0.07947, 0.3969, 0.3567, 0.3969, 0.3567, 0.4227, 0.3061, 0.4227, 0.3061, 0.4227, 0.3061, 0.4227, 0.3061, 0.4505, 0.3151, 0.4505, 0.3151, 0.4505, 0.3151, 0.4505, 0.3151, 0.4205, 0.3739, 0.4205, 0.3739, 0.4205, 0.3739, 0.4205, 0.3739, 0.3969, 0.3567, 0.3969, 0.3567, 0.95, 0.5, 0.9, 0.5, 0.9, 0.6712, 0.95, 0.6712, 0.9, 0.5, 0.85, 0.5, 0.85, 0.6712, 0.9, 0.6712, 0.85, 0.5, 0.8, 0.5, 0.8, 0.6712, 0.85, 0.6712, 0.8, 0.5, 0.75, 0.5, 0.75, 0.6712, 0.8, 0.6712, 0.75, 0.5, 0.7, 0.5, 0.7, 0.6712, 0.75, 0.6712, 0.7, 0.5, 0.65, 0.5, 0.65, 0.6712, 0.7, 0.6712, 0.65, 0.5, 0.6, 0.5, 0.6, 0.6712, 0.65, 0.6712, 0.6, 0.5, 0.55, 0.5, 0.55, 0.6712, 0.6, 0.6712, 0.55, 0.5, 0.5, 0.5, 0.5, 0.6712, 0.55, 0.6712, 0.5, 0.5, 0.45, 0.5, 0.45, 0.6712, 0.5, 0.6712, 0.95, 0.6712, 0.9, 0.6712, 0.9, 0.6931, 0.95, 0.6931, 0.9, 0.6712, 0.85, 0.6712, 0.85, 0.6931, 0.9, 0.6931, 0.85, 0.6712, 0.8, 0.6712, 0.8, 0.6931, 0.85, 0.6931, 0.8, 0.6712, 0.75, 0.6712, 0.75, 0.6931, 0.8, 0.6931, 0.75, 0.6712, 0.7, 0.6712, 0.7, 0.6931, 0.75, 0.6931, 0.7, 0.6712, 0.65, 0.6712, 0.65, 0.6931, 0.7, 0.6931, 0.65, 0.6712, 0.6, 0.6712, 0.6, 0.6931, 0.65, 0.6931, 0.6, 0.6712, 0.55, 0.6712, 0.55, 0.6931, 0.6, 0.6931, 0.55, 0.6712, 0.5, 0.6712, 0.5, 0.6931, 0.55, 0.6931, 0.5, 0.6712, 0.45, 0.6712, 0.45, 0.6931, 0.5, 0.6931, 0.3678, 0.2117, 0.3515, 0.217, 0.3061, 0.07732, 0.3151, 0.04953, 0.0, 0.0, 0.0, 0.0, 0.0, 0.0, 0.0, 0.0, 0.0, 0.0, 0.0, 0.0, 0.0, 0.0, 0.0, 0.0, 0.0, 0.0, 0.0, 0.0, 0.0, 0.0, 0.0, 0.0, 0.0, 0.0, 0.0, 0.0, 0.0, 0.0, 0.0, 0.0, 0.0, 0.0, 0.0, 0.0, 0.0, 0.0, 0.0, 0.0, 0.0, 0.0, 0.0, 0.0, 0.0, 0.0, 0.0, 0.0, 0.4205, 0.3739, 0.3969, 0.3567, 0.3515, 0.217, 0.3678, 0.2117, 0.95, 0.5, 0.45, 0.5, 0.5, 0.5, 0.9, 0.5, 0.9, 0.5, 0.5, 0.5, 0.55, 0.5, 0.85, 0.5, 0.85, 0.5, 0.55, 0.5, 0.6, 0.5, 0.8, 0.5, 0.8, 0.5, 0.6, 0.5, 0.65, 0.5, 0.75, 0.5, 0.7, 0.5, 0.75, 0.5, 0.65, 0.5])
me_cylinder.update()

# ---- objects
ob_cylinder = bpy.data.objects.new('Cylinder', me_cylinder)

# ---- transforms, parenting, visibility, modifiers, constraints
ob_cylinder.location = (0.0, 0.0, 0.0)

# ---- collection membership
col_collection.objects.link(ob_cylinder)

# ---- scene / render settings (as saved in the file)
scene.frame_start = 1; scene.frame_end = 250; scene.frame_set(1)
scene.render.engine = 'BLENDER_EEVEE_NEXT'
scene.cycles.sampling_pattern = 'TABULATED_SOBOL'
scene.cycles.use_light_tree = False
scene.view_settings.view_transform = 'Filmic'
bpy.context.view_layer.update()

# ---- added for rendering (the .blend has no active camera and no usable light): camera, sun
cam_auto = bpy.data.cameras.new('AutoCamera')
cam_auto.lens = 50.0
cam_auto.sensor_width = 36.0
cam_auto.clip_end = 1000.0
ob_auto_camera = bpy.data.objects.new('AutoCamera', cam_auto)
scene.collection.objects.link(ob_auto_camera)
ob_auto_camera.location = (3.62486, -4.48337, 3.23196)
ob_auto_camera.rotation_euler = (1.09748, -7.21219e-08, 0.694738)
scene.camera = ob_auto_camera
light_auto_sun = bpy.data.lights.new('AutoSun', 'SUN')
light_auto_sun.energy = 3.0
light_auto_sun.angle = 0.0523599
ob_auto_sun = bpy.data.objects.new('AutoSun', light_auto_sun)
scene.collection.objects.link(ob_auto_sun)
ob_auto_sun.rotation_euler = (0.872665, 0.174533, 0.523599)
bpy.context.view_layer.update()

